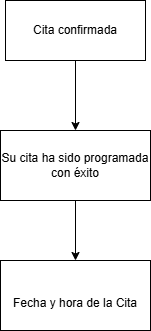

The diagram above was exported from draw.io. Its source (the exported page's mxGraphModel, read from the mxfile embedded in the PNG):
<mxGraphModel dx="872" dy="465" grid="1" gridSize="10" guides="1" tooltips="1" connect="1" arrows="1" fold="1" page="1" pageScale="1" pageWidth="850" pageHeight="1100" math="0" shadow="0">
  <root>
    <mxCell id="0" />
    <mxCell id="1" parent="0" />
    <mxCell id="kldkr5Rht4eKOnAgWhE5-5" edge="1" parent="1" source="kldkr5Rht4eKOnAgWhE5-1" style="edgeStyle=orthogonalEdgeStyle;rounded=0;orthogonalLoop=1;jettySize=auto;html=1;" target="kldkr5Rht4eKOnAgWhE5-3" value="">
      <mxGeometry relative="1" as="geometry" />
    </mxCell>
    <mxCell id="kldkr5Rht4eKOnAgWhE5-1" parent="1" style="rounded=0;whiteSpace=wrap;html=1;" value="Cita confirmada" vertex="1">
      <mxGeometry height="60" width="140" x="290" y="20" as="geometry" />
    </mxCell>
    <mxCell id="kldkr5Rht4eKOnAgWhE5-6" edge="1" parent="1" source="kldkr5Rht4eKOnAgWhE5-3" style="edgeStyle=orthogonalEdgeStyle;rounded=0;orthogonalLoop=1;jettySize=auto;html=1;" target="kldkr5Rht4eKOnAgWhE5-4" value="">
      <mxGeometry relative="1" as="geometry" />
    </mxCell>
    <mxCell id="kldkr5Rht4eKOnAgWhE5-3" parent="1" style="rounded=0;whiteSpace=wrap;html=1;" value="&lt;div&gt;&lt;br&gt;&lt;/div&gt;&lt;div&gt;Su cita ha sido programada con éxito&lt;/div&gt;&lt;div&gt;&lt;br&gt;&lt;/div&gt;" vertex="1">
      <mxGeometry height="70" width="150" x="285" y="150" as="geometry" />
    </mxCell>
    <mxCell id="kldkr5Rht4eKOnAgWhE5-4" parent="1" style="rounded=0;whiteSpace=wrap;html=1;" value="&lt;div&gt;&lt;br&gt;&lt;/div&gt;&lt;div&gt;Fecha y hora de la Cita&lt;/div&gt;" vertex="1">
      <mxGeometry height="70" width="150" x="285" y="280" as="geometry" />
    </mxCell>
  </root>
</mxGraphModel>